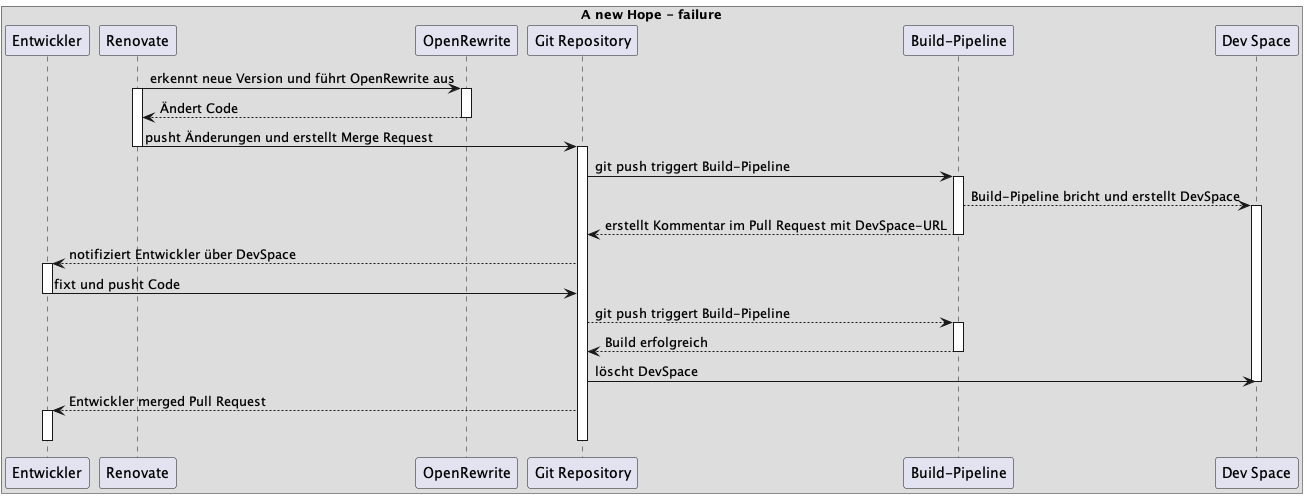

The diagram above was rendered by PlantUML. Its source (embedded in the PNG):
@startuml
box A new Hope - failure
participant Entwickler

participant Renovate

Renovate -> OpenRewrite : erkennt neue Version und führt OpenRewrite aus
activate Renovate
activate OpenRewrite

OpenRewrite --> Renovate : Ändert Code
deactivate OpenRewrite

Renovate -> "Git Repository" : pusht Änderungen und erstellt Merge Request
deactivate Renovate
activate "Git Repository"

"Git Repository" -> "Build-Pipeline" : git push triggert Build-Pipeline
activate "Build-Pipeline"
"Build-Pipeline" --> "Dev Space" : Build-Pipeline bricht und erstellt DevSpace
activate "Dev Space"
"Build-Pipeline" --> "Git Repository" : erstellt Kommentar im Pull Request mit DevSpace-URL
deactivate "Build-Pipeline"

"Git Repository" --> Entwickler : notifiziert Entwickler über DevSpace
activate Entwickler
Entwickler -> "Git Repository" : fixt und pusht Code
deactivate Entwickler

"Git Repository" --> "Build-Pipeline" : git push triggert Build-Pipeline
activate "Build-Pipeline"
"Build-Pipeline" --> "Git Repository" : Build erfolgreich
deactivate "Build-Pipeline"
"Git Repository" -> "Dev Space" : löscht DevSpace
deactivate "Dev Space"

"Git Repository" --> Entwickler : Entwickler merged Pull Request
activate Entwickler
deactivate Entwickler

deactivate "Git Repository"

end box
@enduml